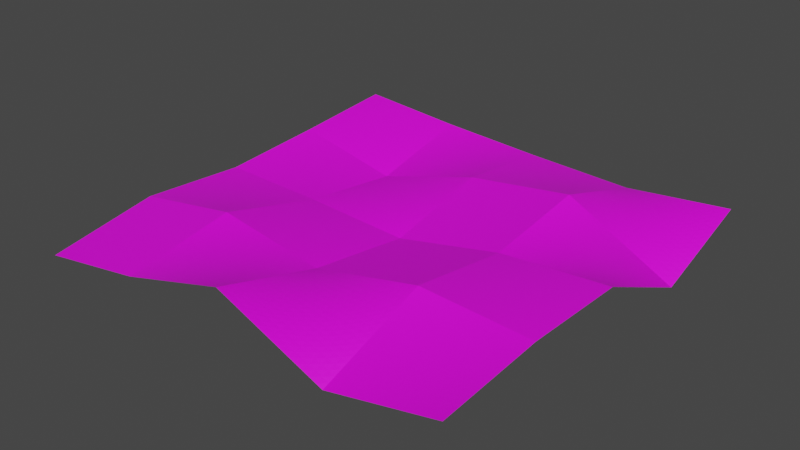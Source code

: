 # Source: water.blend  (saved by Blender 3.6.11; exported with 4.5.12 LTS)
import bpy
from mathutils import Matrix  # noqa: F401  (used for matrix-valued properties, if any)

bpy.ops.wm.read_factory_settings(use_empty=True)
scene = bpy.context.scene
scene.name = 'Scene'

# ---- collections
col_collection = bpy.data.collections.new('Collection'); scene.collection.children.link(col_collection)

# ---- images (referenced by path relative to the original .blend; pixels are not part of the script)
import os
ASSET_DIR = os.environ.get("B2B_ASSET_DIR", "")  # directory of the original .blend (textures are referenced by path, not embedded)
HERE = os.path.dirname(os.path.abspath(__file__))  # packed textures are extracted next to this script under _unpacked/

def load_image(name, relpath, width, height, colorspace="sRGB"):
    """Load a texture the original file referenced (path relative to the .blend, or extracted next to this script)."""
    p = next((c for c in (os.path.join(HERE, relpath), os.path.join(ASSET_DIR, relpath)) if relpath and os.path.exists(c)), "")
    if p:
        img = bpy.data.images.load(p, check_existing=True)
        img.name = name
    else:  # same state as the original file: an image datablock whose file is absent (Cycles renders it pink)
        img = bpy.data.images.new(name, width, height)
        img.source = "FILE"
        img.filepath = "//" + (relpath or name)
    img.colorspace_settings.name = colorspace
    return img
img_plane_base_color = load_image('Plane Base Color', 'Plane Base Color.png', 1024, 1024, 'sRGB')

# ---- materials (node trees are filled in below, after node groups)
mat_material_002 = bpy.data.materials.new('Material.002')
mat_material_002.use_transparent_shadow = False

# ---- material node trees
mat_material_002.use_nodes = True; mat_material_002.node_tree.nodes.clear()
_N = mat_material_002.node_tree.nodes; _L = mat_material_002.node_tree.links
n0 = _N.new('ShaderNodeBsdfPrincipled'); n0.name = 'Principled BSDF'; n0.location = (10, 300)
n0.distribution = 'GGX'
n0.subsurface_method = 'RANDOM_WALK_SKIN'
n0.inputs[3].default_value = 1.45
n0.inputs[27].default_value = (0.0, 0.0, 0.0, 1.0)
n0.inputs[28].default_value = 1.0
n1 = _N.new('ShaderNodeOutputMaterial'); n1.name = 'Material Output'; n1.location = (300, 300)
n2 = _N.new('ShaderNodeTexImage'); n2.name = 'Image Texture'; n2.location = (-280, 280)
n2.image = img_plane_base_color
_L.new(n0.outputs[0], n1.inputs[0])
_L.new(n2.outputs[0], n0.inputs[0])
n1.is_active_output = True

# ---- world
world_world = bpy.data.worlds.new('World'); scene.world = world_world
world_world.use_nodes = True; world_world.node_tree.nodes.clear()
_N = world_world.node_tree.nodes; _L = world_world.node_tree.links
n0 = _N.new('ShaderNodeOutputWorld'); n0.name = 'World Output'; n0.location = (300, 300)
n1 = _N.new('ShaderNodeBackground'); n1.name = 'Background'; n1.location = (10, 300)
n1.inputs[0].default_value = (0.05088, 0.05088, 0.05088, 1.0)
_L.new(n1.outputs[0], n0.inputs[0])
n0.is_active_output = True
world_world.color = (0.05088, 0.05088, 0.05088)
world_world.use_sun_shadow = False
world_world.sun_shadow_jitter_overblur = 0.0

# ---- meshes
me_plane = bpy.data.meshes.new('Plane')
me_plane.from_pydata([(-1.0, -1.0, -1.661), (1.0, -1.0, 0.9618), (-1.0, 1.0, 0.8346), (1.0, 1.0, 0.0), (-1.0, 0.0, -0.6869), (1.0, 0.0, 1.325), (0.0, -1.0, 2.804), (0.0, 1.0, -0.5758), (0.0, 0.0, -1.448), (0.5, -1.0, -1.32), (0.5, 1.0, -0.989), (0.5, 0.0, 0.6473), (-0.5, 1.0, 0.0), (-0.5, 0.0, -0.9276), (-0.5, -1.0, 0.0), (-1.0, -0.5, 0.0), (1.0, -0.5, 1.65), (0.0, -0.5, 0.0), (0.5, -0.5, 2.187), (-0.5, -0.5, 1.622), (1.0, 0.5, -3.207), (-1.0, 0.5, 0.0), (0.0, 0.5, 0.6273), (0.5, 0.5, 1.985), (-0.5, 0.5, -2.193)], [], [(23, 20, 3, 10), (18, 16, 5, 11), (19, 17, 8, 13), (24, 22, 7, 12), (17, 18, 11, 8), (22, 23, 10, 7), (21, 24, 12, 2), (15, 19, 13, 4), (0, 14, 19, 15), (6, 9, 18, 17), (14, 6, 17, 19), (9, 1, 16, 18), (4, 13, 24, 21), (8, 11, 23, 22), (13, 8, 22, 24), (11, 5, 20, 23)])
_uv = me_plane.uv_layers.new(name='UVMap')
_uv.uv.foreach_set('vector', [0.75, 0.75, 1.0, 0.75, 1.0, 1.0, 0.75, 1.0, 0.75, 0.25, 1.0, 0.25, 1.0, 0.5, 0.75, 0.5, 0.25, 0.25, 0.5, 0.25, 0.5, 0.5, 0.25, 0.5, 0.25, 0.75, 0.5, 0.75, 0.5, 1.0, 0.25, 1.0, 0.5, 0.25, 0.75, 0.25, 0.75, 0.5, 0.5, 0.5, 0.5, 0.75, 0.75, 0.75, 0.75, 1.0, 0.5, 1.0, 0.0, 0.75, 0.25, 0.75, 0.25, 1.0, 0.0, 1.0, 0.0, 0.25, 0.25, 0.25, 0.25, 0.5, 0.0, 0.5, 0.0, 0.0, 0.25, 0.0, 0.25, 0.25, 0.0, 0.25, 0.5, 0.0, 0.75, 0.0, 0.75, 0.25, 0.5, 0.25, 0.25, 0.0, 0.5, 0.0, 0.5, 0.25, 0.25, 0.25, 0.75, 0.0, 1.0, 0.0, 1.0, 0.25, 0.75, 0.25, 0.0, 0.5, 0.25, 0.5, 0.25, 0.75, 0.0, 0.75, 0.5, 0.5, 0.75, 0.5, 0.75, 0.75, 0.5, 0.75, 0.25, 0.5, 0.5, 0.5, 0.5, 0.75, 0.25, 0.75, 0.75, 0.5, 1.0, 0.5, 1.0, 0.75, 0.75, 0.75])
me_plane.materials.append(mat_material_002)
me_plane.update()

# ---- objects
ob_plane = bpy.data.objects.new('Plane', me_plane)

# ---- transforms, parenting, visibility, modifiers, constraints
ob_plane.location = (0.0, 0.0, 0.0)
ob_plane.scale = (20.0, 20.0, 1.0)
_vg = ob_plane.vertex_groups.new(name='Group')
_m = ob_plane.modifiers.new('Subdivision', 'SUBSURF')
_m.subdivision_type = 'SIMPLE'
_m.levels = 4
_m.render_levels = 4
_m = ob_plane.modifiers.new('SurfaceDeform', 'SURFACE_DEFORM')
_m.falloff = 2.0
_m.strength = 1.4

# ---- collection membership
col_collection.objects.link(ob_plane)

# ---- scene / render settings (as saved in the file)
scene.frame_start = 1; scene.frame_end = 250; scene.frame_set(1)
scene.render.engine = 'BLENDER_EEVEE_NEXT'
scene.cycles.sampling_pattern = 'TABULATED_SOBOL'
scene.view_settings.view_transform = 'Filmic'
bpy.context.view_layer.update()

# ---- added for rendering (the .blend has no active camera and no usable light): camera, sun
cam_auto = bpy.data.cameras.new('AutoCamera')
cam_auto.lens = 50.0
cam_auto.sensor_width = 36.0
cam_auto.clip_end = 1000.0
ob_auto_camera = bpy.data.objects.new('AutoCamera', cam_auto)
scene.collection.objects.link(ob_auto_camera)
ob_auto_camera.location = (52.6333, -63.1599, 41.905)
ob_auto_camera.rotation_euler = (1.09748, -7.21219e-08, 0.694738)
scene.camera = ob_auto_camera
light_auto_sun = bpy.data.lights.new('AutoSun', 'SUN')
light_auto_sun.energy = 3.0
light_auto_sun.angle = 0.0523599
ob_auto_sun = bpy.data.objects.new('AutoSun', light_auto_sun)
scene.collection.objects.link(ob_auto_sun)
ob_auto_sun.rotation_euler = (0.872665, 0.174533, 0.523599)
bpy.context.view_layer.update()
